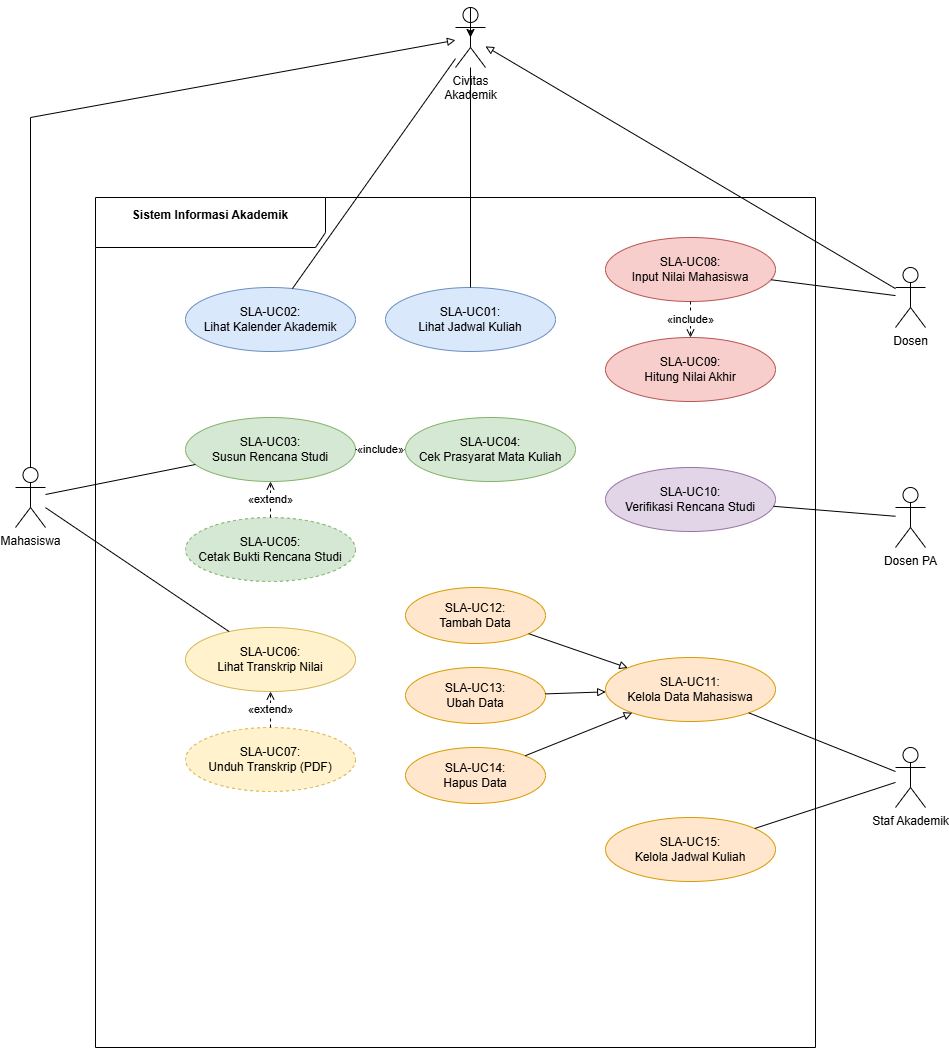

The diagram above was exported from draw.io. Its source (the exported page's mxGraphModel, read from the mxfile embedded in the PNG):
<mxGraphModel dx="2176" dy="1986" grid="1" gridSize="10" guides="1" tooltips="1" connect="1" arrows="1" fold="1" page="1" pageScale="1" pageWidth="1100" pageHeight="900" math="0" shadow="0">
  <root>
    <mxCell id="0" />
    <mxCell id="1" parent="0" />
    <mxCell id="civitas" parent="1" style="shape=umlActor;verticalLabelPosition=bottom;verticalAlign=top;html=1;outlineConnect=0;" value="Civitas&#10;Akademik" vertex="1">
      <mxGeometry height="60" width="30" x="500" y="-60" as="geometry" />
    </mxCell>
    <mxCell id="mhs" parent="1" style="shape=umlActor;verticalLabelPosition=bottom;verticalAlign=top;html=1;outlineConnect=0;" value="Mahasiswa" vertex="1">
      <mxGeometry height="60" width="30" x="60" y="400" as="geometry" />
    </mxCell>
    <mxCell id="dosen" parent="1" style="shape=umlActor;verticalLabelPosition=bottom;verticalAlign=top;html=1;outlineConnect=0;" value="Dosen" vertex="1">
      <mxGeometry height="60" width="30" x="940" y="200" as="geometry" />
    </mxCell>
    <mxCell id="dpa" parent="1" style="shape=umlActor;verticalLabelPosition=bottom;verticalAlign=top;html=1;outlineConnect=0;" value="Dosen PA" vertex="1">
      <mxGeometry height="60" width="30" x="940" y="420" as="geometry" />
    </mxCell>
    <mxCell id="staf" parent="1" style="shape=umlActor;verticalLabelPosition=bottom;verticalAlign=top;html=1;outlineConnect=0;" value="Staf Akademik" vertex="1">
      <mxGeometry height="60" width="30" x="940" y="680" as="geometry" />
    </mxCell>
    <mxCell id="uc01" parent="1" style="ellipse;whiteSpace=wrap;html=1;fillColor=#dae8fc;strokeColor=#6c8ebf;" value="SLA-UC01:&#10;Lihat Jadwal Kuliah" vertex="1">
      <mxGeometry height="64" width="170" x="430" y="220" as="geometry" />
    </mxCell>
    <mxCell id="uc02" parent="1" style="ellipse;whiteSpace=wrap;html=1;fillColor=#dae8fc;strokeColor=#6c8ebf;" value="SLA-UC02:&#10;Lihat Kalender Akademik" vertex="1">
      <mxGeometry height="64" width="170" x="230" y="220" as="geometry" />
    </mxCell>
    <mxCell id="uc03" parent="1" style="ellipse;whiteSpace=wrap;html=1;fillColor=#d5e8d4;strokeColor=#82b366;" value="SLA-UC03:&#10;Susun Rencana Studi" vertex="1">
      <mxGeometry height="64" width="170" x="230" y="350" as="geometry" />
    </mxCell>
    <mxCell id="uc04" parent="1" style="ellipse;whiteSpace=wrap;html=1;fillColor=#d5e8d4;strokeColor=#82b366;" value="SLA-UC04:&#10;Cek Prasyarat Mata Kuliah" vertex="1">
      <mxGeometry height="64" width="170" x="450" y="350" as="geometry" />
    </mxCell>
    <mxCell id="uc05" parent="1" style="ellipse;whiteSpace=wrap;html=1;fillColor=#d5e8d4;strokeColor=#82b366;dashed=1;" value="SLA-UC05:&#10;Cetak Bukti Rencana Studi" vertex="1">
      <mxGeometry height="64" width="170" x="230" y="450" as="geometry" />
    </mxCell>
    <mxCell id="uc06" parent="1" style="ellipse;whiteSpace=wrap;html=1;fillColor=#fff2cc;strokeColor=#d6b656;" value="SLA-UC06:&#10;Lihat Transkrip Nilai" vertex="1">
      <mxGeometry height="64" width="170" x="230" y="560" as="geometry" />
    </mxCell>
    <mxCell id="uc07" parent="1" style="ellipse;whiteSpace=wrap;html=1;fillColor=#fff2cc;strokeColor=#d6b656;dashed=1;" value="SLA-UC07:&#10;Unduh Transkrip (PDF)" vertex="1">
      <mxGeometry height="64" width="170" x="230" y="660" as="geometry" />
    </mxCell>
    <mxCell id="uc08" parent="1" style="ellipse;whiteSpace=wrap;html=1;fillColor=#f8cecc;strokeColor=#b85450;" value="SLA-UC08:&#10;Input Nilai Mahasiswa" vertex="1">
      <mxGeometry height="64" width="170" x="650" y="170" as="geometry" />
    </mxCell>
    <mxCell id="uc09" parent="1" style="ellipse;whiteSpace=wrap;html=1;fillColor=#f8cecc;strokeColor=#b85450;" value="SLA-UC09:&#10;Hitung Nilai Akhir" vertex="1">
      <mxGeometry height="64" width="170" x="650" y="270" as="geometry" />
    </mxCell>
    <mxCell id="uc10" parent="1" style="ellipse;whiteSpace=wrap;html=1;fillColor=#e1d5e7;strokeColor=#9673a6;" value="SLA-UC10:&#10;Verifikasi Rencana Studi" vertex="1">
      <mxGeometry height="64" width="170" x="650" y="400" as="geometry" />
    </mxCell>
    <mxCell id="uc11" parent="1" style="ellipse;whiteSpace=wrap;html=1;fillColor=#ffe6cc;strokeColor=#d79b00;" value="SLA-UC11:&#10;Kelola Data Mahasiswa" vertex="1">
      <mxGeometry height="64" width="170" x="650" y="590" as="geometry" />
    </mxCell>
    <mxCell id="uc12" parent="1" style="ellipse;whiteSpace=wrap;html=1;fillColor=#ffe6cc;strokeColor=#d79b00;" value="SLA-UC12:&#10;Tambah Data" vertex="1">
      <mxGeometry height="56" width="140" x="450" y="520" as="geometry" />
    </mxCell>
    <mxCell id="uc13" parent="1" style="ellipse;whiteSpace=wrap;html=1;fillColor=#ffe6cc;strokeColor=#d79b00;" value="SLA-UC13:&#10;Ubah Data" vertex="1">
      <mxGeometry height="56" width="140" x="450" y="600" as="geometry" />
    </mxCell>
    <mxCell id="uc14" parent="1" style="ellipse;whiteSpace=wrap;html=1;fillColor=#ffe6cc;strokeColor=#d79b00;" value="SLA-UC14:&#10;Hapus Data" vertex="1">
      <mxGeometry height="56" width="140" x="450" y="680" as="geometry" />
    </mxCell>
    <mxCell id="uc15" parent="1" style="ellipse;whiteSpace=wrap;html=1;fillColor=#ffe6cc;strokeColor=#d79b00;" value="SLA-UC15:&#10;Kelola Jadwal Kuliah" vertex="1">
      <mxGeometry height="64" width="170" x="650" y="750" as="geometry" />
    </mxCell>
    <mxCell id="g1" edge="1" parent="1" source="mhs" style="endArrow=block;endFill=0;html=1;rounded=0;" target="civitas">
      <mxGeometry relative="1" as="geometry">
        <Array as="points">
          <mxPoint x="75" y="50" />
        </Array>
      </mxGeometry>
    </mxCell>
    <mxCell id="g2" edge="1" parent="1" source="dosen" style="endArrow=block;endFill=0;html=1;rounded=0;" target="civitas">
      <mxGeometry relative="1" as="geometry" />
    </mxCell>
    <mxCell id="a1" edge="1" parent="1" source="civitas" style="endArrow=none;html=1;rounded=0;" target="uc02">
      <mxGeometry relative="1" as="geometry" />
    </mxCell>
    <mxCell id="a2" edge="1" parent="1" source="civitas" style="endArrow=none;html=1;rounded=0;" target="uc01">
      <mxGeometry relative="1" as="geometry" />
    </mxCell>
    <mxCell id="a3" edge="1" parent="1" source="mhs" style="endArrow=none;html=1;rounded=0;" target="uc03">
      <mxGeometry relative="1" as="geometry" />
    </mxCell>
    <mxCell id="a4" edge="1" parent="1" source="mhs" style="endArrow=none;html=1;rounded=0;" target="uc06">
      <mxGeometry relative="1" as="geometry" />
    </mxCell>
    <mxCell id="a5" edge="1" parent="1" source="dosen" style="endArrow=none;html=1;rounded=0;" target="uc08">
      <mxGeometry relative="1" as="geometry" />
    </mxCell>
    <mxCell id="a6" edge="1" parent="1" source="dpa" style="endArrow=none;html=1;rounded=0;" target="uc10">
      <mxGeometry relative="1" as="geometry" />
    </mxCell>
    <mxCell id="a7" edge="1" parent="1" source="staf" style="endArrow=none;html=1;rounded=0;" target="uc11">
      <mxGeometry relative="1" as="geometry" />
    </mxCell>
    <mxCell id="a8" edge="1" parent="1" source="staf" style="endArrow=none;html=1;rounded=0;" target="uc15">
      <mxGeometry relative="1" as="geometry" />
    </mxCell>
    <mxCell id="i1" edge="1" parent="1" source="uc03" style="endArrow=open;endFill=0;dashed=1;html=1;rounded=0;" target="uc04" value="&amp;laquo;include&amp;raquo;">
      <mxGeometry relative="1" as="geometry" />
    </mxCell>
    <mxCell id="i2" edge="1" parent="1" source="uc08" style="endArrow=open;endFill=0;dashed=1;html=1;rounded=0;" target="uc09" value="&amp;laquo;include&amp;raquo;">
      <mxGeometry relative="1" as="geometry" />
    </mxCell>
    <mxCell id="e1" edge="1" parent="1" source="uc05" style="endArrow=open;endFill=0;dashed=1;html=1;rounded=0;" target="uc03" value="&amp;laquo;extend&amp;raquo;">
      <mxGeometry relative="1" as="geometry" />
    </mxCell>
    <mxCell id="e2" edge="1" parent="1" source="uc07" style="endArrow=open;endFill=0;dashed=1;html=1;rounded=0;" target="uc06" value="&amp;laquo;extend&amp;raquo;">
      <mxGeometry relative="1" as="geometry" />
    </mxCell>
    <mxCell id="s1" edge="1" parent="1" source="uc12" style="endArrow=block;endFill=0;html=1;rounded=0;" target="uc11">
      <mxGeometry relative="1" as="geometry" />
    </mxCell>
    <mxCell id="s2" edge="1" parent="1" source="uc13" style="endArrow=block;endFill=0;html=1;rounded=0;" target="uc11">
      <mxGeometry relative="1" as="geometry" />
    </mxCell>
    <mxCell id="s3" edge="1" parent="1" source="uc14" style="endArrow=block;endFill=0;html=1;rounded=0;" target="uc11">
      <mxGeometry relative="1" as="geometry" />
    </mxCell>
    <mxCell id="ZmT8o6SVqbUxny0-QDdT-1" parent="1" style="shape=umlFrame;whiteSpace=wrap;html=1;pointerEvents=0;recursiveResize=0;container=1;collapsible=0;width=230;height=50;" value="&lt;b&gt;Sistem Informasi Akademik&lt;/b&gt;&lt;div&gt;&lt;b&gt;&lt;br&gt;&lt;/b&gt;&lt;/div&gt;" vertex="1">
      <mxGeometry height="850" width="720" x="140" y="130" as="geometry" />
    </mxCell>
    <mxCell id="ZmT8o6SVqbUxny0-QDdT-3" edge="1" parent="1" source="civitas" style="edgeStyle=orthogonalEdgeStyle;rounded=0;orthogonalLoop=1;jettySize=auto;html=1;innerLoopWaypoints=1;exitX=0.5;exitY=0;exitDx=0;exitDy=0;exitPerimeter=0;entryX=0.5;entryY=0.5;entryDx=0;entryDy=0;entryPerimeter=0;" target="civitas">
      <mxGeometry relative="1" as="geometry" />
    </mxCell>
  </root>
</mxGraphModel>